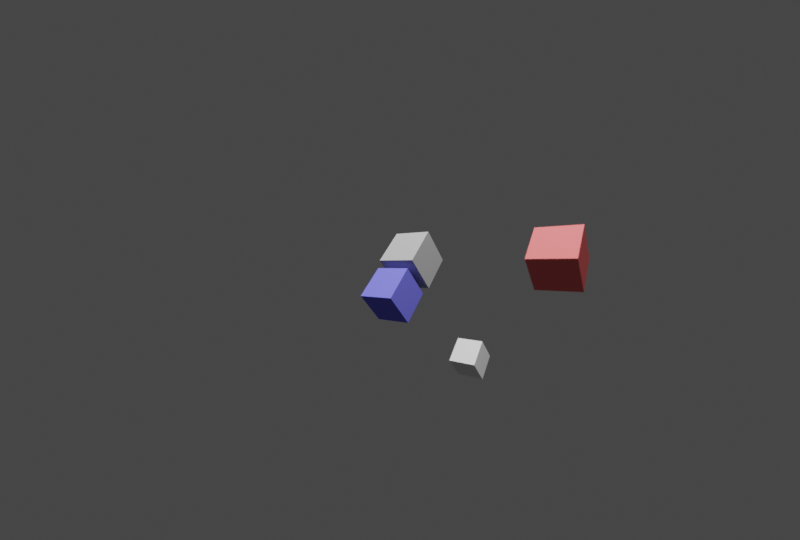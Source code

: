 # Source: threePhase2.blend  (saved by Blender 2.93.21; exported with 4.5.12 LTS)
import bpy
from mathutils import Matrix  # noqa: F401  (used for matrix-valued properties, if any)

bpy.ops.wm.read_factory_settings(use_empty=True)
scene = bpy.context.scene
scene.name = 'Scene'

# ---- collections
col_collection = bpy.data.collections.new('Collection'); scene.collection.children.link(col_collection)

# ---- materials (node trees are filled in below, after node groups)
mat_material = bpy.data.materials.new('Material')
mat_material.alpha_threshold = 0.0
mat_material.use_transparent_shadow = False
mat_material.diffuse_color = (0.4, 0.4, 0.4, 1.0)
mat_material.line_color = (0.0, 0.0, 0.0, 1.0)
mat_material_003 = bpy.data.materials.new('Material.003')
mat_material_003.alpha_threshold = 0.0
mat_material_003.use_transparent_shadow = False
mat_material_003.diffuse_color = (0.8, 0.16, 0.16, 1.0)
mat_material_003.metallic = 0.5
mat_material_003.line_color = (0.0, 0.0, 0.0, 1.0)
mat_material_004 = bpy.data.materials.new('Material.004')
mat_material_004.alpha_threshold = 0.0
mat_material_004.use_transparent_shadow = False
mat_material_004.metallic = 0.5
mat_material_004.line_color = (0.0, 0.0, 0.0, 1.0)
mat_material_005 = bpy.data.materials.new('Material.005')
mat_material_005.alpha_threshold = 0.0
mat_material_005.use_transparent_shadow = False
mat_material_005.diffuse_color = (0.16, 0.1619, 0.8, 1.0)
mat_material_005.metallic = 0.5
mat_material_005.line_color = (0.0, 0.0, 0.0, 1.0)

# ---- material node trees

# ---- world
world_world = bpy.data.worlds.new('World'); scene.world = world_world
world_world.use_nodes = True; world_world.node_tree.nodes.clear()
_N = world_world.node_tree.nodes; _L = world_world.node_tree.links
n0 = _N.new('ShaderNodeOutputWorld'); n0.name = 'World Output'; n0.location = (300, 300)
n1 = _N.new('ShaderNodeBackground'); n1.name = 'Background'; n1.location = (10, 300)
n1.inputs[0].default_value = (0.05088, 0.05088, 0.05088, 1.0)
_L.new(n1.outputs[0], n0.inputs[0])
n0.is_active_output = True
world_world.color = (0.05088, 0.05088, 0.05088)
world_world.use_sun_shadow = False
world_world.sun_shadow_jitter_overblur = 0.0

# ---- cameras
cam_camera = bpy.data.cameras.new('Camera')
cam_camera.clip_end = 100.0
cam_camera.lens = 15.0
cam_camera.ortho_scale = 3.314
cam_camera.dof.use_dof = True
cam_camera.dof.aperture_fstop = 0.95
cam_camera.dof.aperture_blades = 7

# ---- lights
light_light = bpy.data.lights.new('Light', 'POINT')
light_light.transmission_factor = 0.0
light_light.energy = 1000.0
light_light.shadow_soft_size = 0.1
light_light.shadow_maximum_resolution = 0.006
light_light.use_absolute_resolution = True

# ---- meshes
me_cube = bpy.data.meshes.new('Cube')
me_cube.from_pydata([(1.0, 1.0, 1.0), (1.0, 1.0, -1.0), (1.0, -1.0, 1.0), (1.0, -1.0, -1.0), (-1.0, 1.0, 1.0), (-1.0, 1.0, -1.0), (-1.0, -1.0, 1.0), (-1.0, -1.0, -1.0)], [], [(0, 4, 6, 2), (3, 2, 6, 7), (7, 6, 4, 5), (5, 1, 3, 7), (1, 0, 2, 3), (5, 4, 0, 1)])
_uv = me_cube.uv_layers.new(name='UVMap')
_uv.uv.foreach_set('vector', [0.625, 0.5, 0.875, 0.5, 0.875, 0.75, 0.625, 0.75, 0.375, 0.75, 0.625, 0.75, 0.625, 1.0, 0.375, 1.0, 0.375, 0.0, 0.625, 0.0, 0.625, 0.25, 0.375, 0.25, 0.125, 0.5, 0.375, 0.5, 0.375, 0.75, 0.125, 0.75, 0.375, 0.5, 0.625, 0.5, 0.625, 0.75, 0.375, 0.75, 0.375, 0.25, 0.625, 0.25, 0.625, 0.5, 0.375, 0.5])
me_cube.materials.append(mat_material)
me_cube.use_remesh_preserve_volume = False
me_cube.use_remesh_preserve_attributes = False
me_cube.use_mirror_vertex_groups = False
me_cube.update()
me_cube_005 = bpy.data.meshes.new('Cube.005')
me_cube_005.from_pydata([(1.0, 1.0, 1.0), (1.0, 1.0, -1.0), (1.0, -1.0, 1.0), (1.0, -1.0, -1.0), (-1.0, 1.0, 1.0), (-1.0, 1.0, -1.0), (-1.0, -1.0, 1.0), (-1.0, -1.0, -1.0)], [], [(0, 4, 6, 2), (3, 2, 6, 7), (7, 6, 4, 5), (5, 1, 3, 7), (1, 0, 2, 3), (5, 4, 0, 1)])
_uv = me_cube_005.uv_layers.new(name='UVMap')
_uv.uv.foreach_set('vector', [0.625, 0.5, 0.875, 0.5, 0.875, 0.75, 0.625, 0.75, 0.375, 0.75, 0.625, 0.75, 0.625, 1.0, 0.375, 1.0, 0.375, 0.0, 0.625, 0.0, 0.625, 0.25, 0.375, 0.25, 0.125, 0.5, 0.375, 0.5, 0.375, 0.75, 0.125, 0.75, 0.375, 0.5, 0.625, 0.5, 0.625, 0.75, 0.375, 0.75, 0.375, 0.25, 0.625, 0.25, 0.625, 0.5, 0.375, 0.5])
me_cube_005.materials.append(mat_material_003)
me_cube_005.use_remesh_preserve_volume = False
me_cube_005.use_remesh_preserve_attributes = False
me_cube_005.use_mirror_vertex_groups = False
me_cube_005.update()
me_cube_006 = bpy.data.meshes.new('Cube.006')
me_cube_006.from_pydata([(1.0, 1.0, 1.0), (1.0, 1.0, -1.0), (1.0, -1.0, 1.0), (1.0, -1.0, -1.0), (-1.0, 1.0, 1.0), (-1.0, 1.0, -1.0), (-1.0, -1.0, 1.0), (-1.0, -1.0, -1.0)], [], [(0, 4, 6, 2), (3, 2, 6, 7), (7, 6, 4, 5), (5, 1, 3, 7), (1, 0, 2, 3), (5, 4, 0, 1)])
_uv = me_cube_006.uv_layers.new(name='UVMap')
_uv.uv.foreach_set('vector', [0.625, 0.5, 0.875, 0.5, 0.875, 0.75, 0.625, 0.75, 0.375, 0.75, 0.625, 0.75, 0.625, 1.0, 0.375, 1.0, 0.375, 0.0, 0.625, 0.0, 0.625, 0.25, 0.375, 0.25, 0.125, 0.5, 0.375, 0.5, 0.375, 0.75, 0.125, 0.75, 0.375, 0.5, 0.625, 0.5, 0.625, 0.75, 0.375, 0.75, 0.375, 0.25, 0.625, 0.25, 0.625, 0.5, 0.375, 0.5])
me_cube_006.materials.append(mat_material_004)
me_cube_006.use_remesh_preserve_volume = False
me_cube_006.use_remesh_preserve_attributes = False
me_cube_006.use_mirror_vertex_groups = False
me_cube_006.update()
me_cube_007 = bpy.data.meshes.new('Cube.007')
me_cube_007.from_pydata([(1.0, 1.0, 1.0), (1.0, 1.0, -1.0), (1.0, -1.0, 1.0), (1.0, -1.0, -1.0), (-1.0, 1.0, 1.0), (-1.0, 1.0, -1.0), (-1.0, -1.0, 1.0), (-1.0, -1.0, -1.0)], [], [(0, 4, 6, 2), (3, 2, 6, 7), (7, 6, 4, 5), (5, 1, 3, 7), (1, 0, 2, 3), (5, 4, 0, 1)])
_uv = me_cube_007.uv_layers.new(name='UVMap')
_uv.uv.foreach_set('vector', [0.625, 0.5, 0.875, 0.5, 0.875, 0.75, 0.625, 0.75, 0.375, 0.75, 0.625, 0.75, 0.625, 1.0, 0.375, 1.0, 0.375, 0.0, 0.625, 0.0, 0.625, 0.25, 0.375, 0.25, 0.125, 0.5, 0.375, 0.5, 0.375, 0.75, 0.125, 0.75, 0.375, 0.5, 0.625, 0.5, 0.625, 0.75, 0.375, 0.75, 0.375, 0.25, 0.625, 0.25, 0.625, 0.5, 0.375, 0.5])
me_cube_007.materials.append(mat_material_005)
me_cube_007.use_remesh_preserve_volume = False
me_cube_007.use_remesh_preserve_attributes = False
me_cube_007.use_mirror_vertex_groups = False
me_cube_007.update()

# ---- objects
ob_cube = bpy.data.objects.new('Cube', me_cube)
ob_light = bpy.data.objects.new('Light', light_light)
ob_camera = bpy.data.objects.new('Camera', cam_camera)
ob_head_x = bpy.data.objects.new('head.X', me_cube_005)
ob_head_y = bpy.data.objects.new('head.Y', me_cube_006)
ob_head_z = bpy.data.objects.new('head.Z', me_cube_007)

# ---- transforms, parenting, visibility, modifiers, constraints
ob_cube.location = (0.0, 0.0, 0.0)
ob_cube.scale = (0.1, 0.1, 0.1)
ob_cube.lock_rotations_4d = False
ob_cube.empty_display_type = 'ARROWS'
ob_cube.lineart.crease_threshold = 0.0
ob_light.location = (1.0, 3.0, -2.0)
ob_light.lock_rotations_4d = False
ob_light.empty_display_type = 'ARROWS'
ob_light.color = (0.0, 0.0, 0.0, 0.0)
ob_light.lineart.crease_threshold = 0.0
ob_camera.location = (1.0, 1.0, 1.0)
ob_camera.rotation_euler = (-0.9314, 0.4354, -0.5021)
ob_camera.lock_rotations_4d = False
ob_camera.empty_display_type = 'ARROWS'
ob_camera.color = (0.0, 0.0, 0.0, 0.0)
ob_camera.display_type = 'WIRE'
ob_camera.lineart.crease_threshold = 0.0
ob_head_x.location = (0.6999, 0.0, 0.0)
ob_head_x.scale = (0.09, 0.09, 0.09)
ob_head_x.lock_rotations_4d = False
ob_head_x.empty_display_type = 'ARROWS'
ob_head_x.lineart.crease_threshold = 0.0
ob_head_y.location = (0.0, -0.9554, 0.0)
ob_head_y.scale = (0.09, 0.09, 0.09)
ob_head_y.lock_rotations_4d = False
ob_head_y.empty_display_type = 'ARROWS'
ob_head_y.lineart.crease_threshold = 0.0
ob_head_z.location = (0.0, 0.0, 0.2331)
ob_head_z.scale = (0.09, 0.09, 0.09)
ob_head_z.lock_rotations_4d = False
ob_head_z.empty_display_type = 'ARROWS'
ob_head_z.lineart.crease_threshold = 0.0
cam_camera.dof.focus_object = ob_cube

# ---- collection membership
col_collection.objects.link(ob_cube)
col_collection.objects.link(ob_light)
col_collection.objects.link(ob_camera)
col_collection.objects.link(ob_head_x)
col_collection.objects.link(ob_head_y)
col_collection.objects.link(ob_head_z)

# ---- scene / render settings (as saved in the file)
scene.camera = ob_camera
scene.frame_start = 1; scene.frame_end = 360; scene.frame_set(76)
scene.render.engine = 'BLENDER_EEVEE_NEXT'
scene.render.image_settings.file_format = 'FFMPEG'
scene.render.image_settings.color_mode = 'RGB'
scene.render.resolution_x = 720
scene.render.resolution_y = 486
scene.render.pixel_aspect_x = 10.0
scene.render.pixel_aspect_y = 11.0
scene.render.fps = 60
scene.cycles.use_denoising = False
scene.cycles.samples = 128
scene.cycles.sampling_pattern = 'TABULATED_SOBOL'
scene.cycles.use_adaptive_sampling = False
scene.cycles.use_light_tree = False
scene.eevee.bokeh_overblur = 10.61
scene.view_settings.view_transform = 'Filmic'
bpy.context.view_layer.update()
